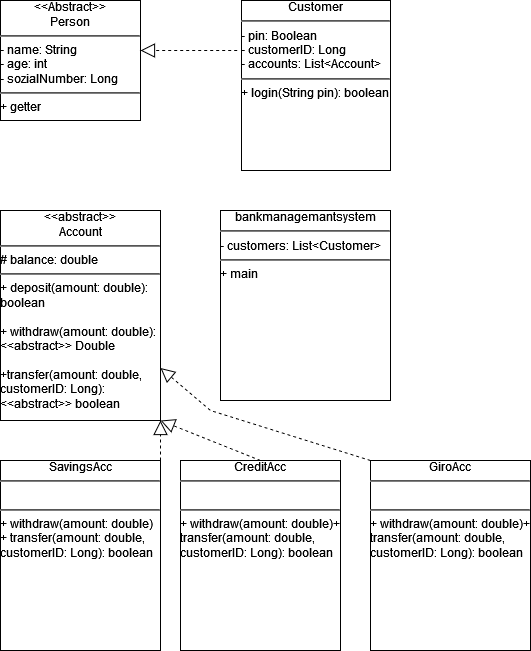

The diagram above was exported from draw.io. Its source (the exported page's mxGraphModel, read from the mxfile embedded in the PNG):
<mxGraphModel dx="-8" dy="430" grid="1" gridSize="10" guides="1" tooltips="1" connect="1" arrows="1" fold="1" page="1" pageScale="1" pageWidth="827" pageHeight="1169" math="0" shadow="0">
  <root>
    <mxCell id="0" />
    <mxCell id="1" parent="0" />
    <mxCell id="Yp4txSU-RRIk7eQTbz0K-1" value="&lt;div align=&quot;center&quot;&gt;&amp;lt;&amp;lt;Abstract&amp;gt;&amp;gt;&lt;br&gt;&lt;/div&gt;&lt;div align=&quot;center&quot;&gt;Person&lt;/div&gt;&lt;div align=&quot;left&quot;&gt;&lt;hr&gt;- name: String&lt;br&gt;&lt;/div&gt;&lt;div align=&quot;left&quot;&gt;- age: int&lt;br&gt;&lt;/div&gt;&lt;div align=&quot;left&quot;&gt;- sozialNumber: Long&lt;br&gt;&lt;/div&gt;&lt;div align=&quot;left&quot;&gt;&lt;hr&gt;+ getter&lt;br&gt;&lt;/div&gt;" style="verticalAlign=top;align=left;overflow=fill;html=1;whiteSpace=wrap;" vertex="1" parent="1">
      <mxGeometry x="860" y="190" width="140" height="120" as="geometry" />
    </mxCell>
    <mxCell id="Yp4txSU-RRIk7eQTbz0K-2" value="&lt;div align=&quot;center&quot;&gt;Customer&lt;/div&gt;&lt;div align=&quot;left&quot;&gt;&lt;hr&gt;- pin: Boolean&lt;br&gt;&lt;/div&gt;&lt;div align=&quot;left&quot;&gt;- customerID: Long&lt;/div&gt;&lt;div align=&quot;left&quot;&gt;- accounts: List&amp;lt;Account&amp;gt;&lt;br&gt;&lt;/div&gt;&lt;div align=&quot;left&quot;&gt;&lt;hr&gt;+ login(String pin): boolean&lt;br&gt;&lt;/div&gt;" style="verticalAlign=top;align=left;overflow=fill;html=1;whiteSpace=wrap;" vertex="1" parent="1">
      <mxGeometry x="1101" y="190" width="149" height="170" as="geometry" />
    </mxCell>
    <mxCell id="Yp4txSU-RRIk7eQTbz0K-3" value="" style="endArrow=block;dashed=1;endFill=0;endSize=12;html=1;rounded=0;exitX=-0.029;exitY=0.294;exitDx=0;exitDy=0;exitPerimeter=0;" edge="1" parent="1" source="Yp4txSU-RRIk7eQTbz0K-2">
      <mxGeometry width="160" relative="1" as="geometry">
        <mxPoint x="1000" y="340" as="sourcePoint" />
        <mxPoint x="1000" y="240" as="targetPoint" />
        <Array as="points" />
      </mxGeometry>
    </mxCell>
    <mxCell id="Yp4txSU-RRIk7eQTbz0K-4" value="&lt;div align=&quot;center&quot;&gt;&amp;lt;&amp;lt;abstract&amp;gt;&amp;gt;&lt;br&gt;&lt;/div&gt;&lt;div align=&quot;center&quot;&gt;Account&lt;/div&gt;&lt;div align=&quot;left&quot;&gt;&lt;hr&gt;# balance: double&lt;br&gt;&lt;/div&gt;&lt;div align=&quot;left&quot;&gt;&lt;hr&gt;+ deposit(amount: double): &amp;nbsp; boolean&lt;/div&gt;&lt;div align=&quot;left&quot;&gt;&lt;br&gt;&lt;/div&gt;&lt;div align=&quot;left&quot;&gt;+ withdraw(amount: double): &amp;lt;&amp;lt;abstract&amp;gt;&amp;gt; Double&lt;/div&gt;&lt;div align=&quot;left&quot;&gt;&lt;br&gt;&lt;/div&gt;&lt;div align=&quot;left&quot;&gt;+transfer(amount: double, customerID: Long): &amp;lt;&amp;lt;abstract&amp;gt;&amp;gt; boolean&lt;br&gt;&lt;/div&gt;" style="verticalAlign=top;align=left;overflow=fill;html=1;whiteSpace=wrap;" vertex="1" parent="1">
      <mxGeometry x="860" y="400" width="160" height="210" as="geometry" />
    </mxCell>
    <mxCell id="Yp4txSU-RRIk7eQTbz0K-5" value="&lt;div align=&quot;center&quot;&gt;bankmanagemantsystem&lt;/div&gt;&lt;div align=&quot;left&quot;&gt;&lt;hr&gt;- customers: List&amp;lt;Customer&amp;gt;&lt;br&gt;&lt;/div&gt;&lt;div align=&quot;left&quot;&gt;&lt;hr&gt;+ main&lt;br&gt;&lt;/div&gt;" style="verticalAlign=top;align=left;overflow=fill;html=1;whiteSpace=wrap;" vertex="1" parent="1">
      <mxGeometry x="1080" y="400" width="170" height="190" as="geometry" />
    </mxCell>
    <mxCell id="Yp4txSU-RRIk7eQTbz0K-6" value="&lt;div align=&quot;center&quot;&gt;GiroAcc&lt;/div&gt;&lt;div align=&quot;left&quot;&gt;&lt;hr&gt;&lt;br&gt;&lt;/div&gt;&lt;div align=&quot;left&quot;&gt;&lt;hr&gt;+  withdraw(amount: double)+ transfer(amount: double, customerID: Long): boolean&lt;/div&gt;" style="verticalAlign=top;align=left;overflow=fill;html=1;whiteSpace=wrap;" vertex="1" parent="1">
      <mxGeometry x="1230" y="650" width="160" height="190" as="geometry" />
    </mxCell>
    <mxCell id="Yp4txSU-RRIk7eQTbz0K-7" value="&lt;div align=&quot;center&quot;&gt;SavingsAcc&lt;/div&gt;&lt;div align=&quot;left&quot;&gt;&lt;hr&gt;&lt;br&gt;&lt;/div&gt;&lt;div align=&quot;left&quot;&gt;&lt;hr&gt;+ withdraw(amount: double)&lt;/div&gt;&lt;div align=&quot;left&quot;&gt;+ transfer(amount: double, customerID: Long): boolean&lt;br&gt;&lt;/div&gt;" style="verticalAlign=top;align=left;overflow=fill;html=1;whiteSpace=wrap;" vertex="1" parent="1">
      <mxGeometry x="860" y="650" width="160" height="190" as="geometry" />
    </mxCell>
    <mxCell id="Yp4txSU-RRIk7eQTbz0K-8" value="&lt;div align=&quot;center&quot;&gt;CreditAcc&lt;/div&gt;&lt;div align=&quot;left&quot;&gt;&lt;hr&gt;&lt;br&gt;&lt;/div&gt;&lt;div align=&quot;left&quot;&gt;&lt;hr&gt;+  withdraw(amount: double)+ transfer(amount: double, customerID: Long): boolean&lt;/div&gt;" style="verticalAlign=top;align=left;overflow=fill;html=1;whiteSpace=wrap;" vertex="1" parent="1">
      <mxGeometry x="1040" y="650" width="160" height="190" as="geometry" />
    </mxCell>
    <mxCell id="Yp4txSU-RRIk7eQTbz0K-9" value="" style="endArrow=block;dashed=1;endFill=0;endSize=12;html=1;rounded=0;exitX=0.5;exitY=0;exitDx=0;exitDy=0;" edge="1" parent="1" source="Yp4txSU-RRIk7eQTbz0K-8">
      <mxGeometry width="160" relative="1" as="geometry">
        <mxPoint x="1170" y="620" as="sourcePoint" />
        <mxPoint x="1020" y="610" as="targetPoint" />
      </mxGeometry>
    </mxCell>
    <mxCell id="Yp4txSU-RRIk7eQTbz0K-10" value="" style="endArrow=block;dashed=1;endFill=0;endSize=12;html=1;rounded=0;exitX=0;exitY=0;exitDx=0;exitDy=0;entryX=1;entryY=0.75;entryDx=0;entryDy=0;" edge="1" parent="1" source="Yp4txSU-RRIk7eQTbz0K-6" target="Yp4txSU-RRIk7eQTbz0K-4">
      <mxGeometry width="160" relative="1" as="geometry">
        <mxPoint x="1180" y="630" as="sourcePoint" />
        <mxPoint x="1340" y="630" as="targetPoint" />
        <Array as="points">
          <mxPoint x="1070" y="600" />
        </Array>
      </mxGeometry>
    </mxCell>
    <mxCell id="Yp4txSU-RRIk7eQTbz0K-11" value="" style="endArrow=block;dashed=1;endFill=0;endSize=12;html=1;rounded=0;exitX=1;exitY=0;exitDx=0;exitDy=0;entryX=1;entryY=1;entryDx=0;entryDy=0;" edge="1" parent="1" source="Yp4txSU-RRIk7eQTbz0K-7" target="Yp4txSU-RRIk7eQTbz0K-4">
      <mxGeometry width="160" relative="1" as="geometry">
        <mxPoint x="1030" y="610" as="sourcePoint" />
        <mxPoint x="970" y="630" as="targetPoint" />
      </mxGeometry>
    </mxCell>
  </root>
</mxGraphModel>